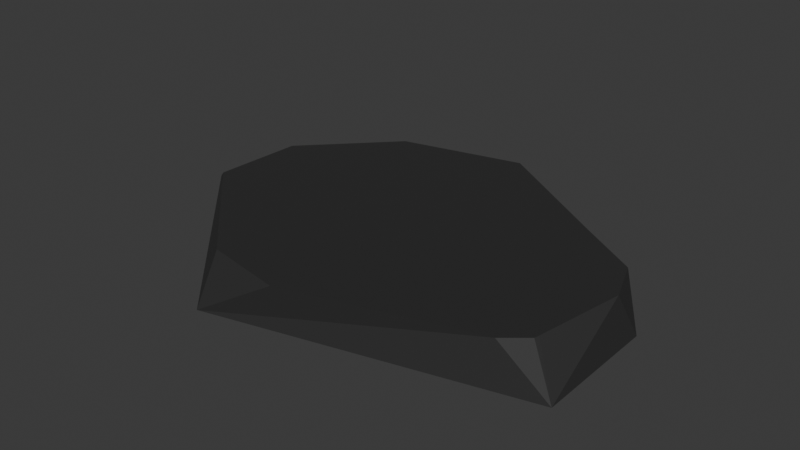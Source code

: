 # Source: strongbase.blend  (saved by Blender 4.1.24; exported with 4.5.12 LTS)
import bpy
from mathutils import Matrix  # noqa: F401  (used for matrix-valued properties, if any)

bpy.ops.wm.read_factory_settings(use_empty=True)
scene = bpy.context.scene
scene.name = 'Scene'

# ---- collections
col_collection = bpy.data.collections.new('Collection'); scene.collection.children.link(col_collection)

# ---- materials (node trees are filled in below, after node groups)
mat_material_001 = bpy.data.materials.new('Material.001')
mat_material_001.use_transparent_shadow = False

# ---- material node trees
mat_material_001.use_nodes = True; mat_material_001.node_tree.nodes.clear()
_N = mat_material_001.node_tree.nodes; _L = mat_material_001.node_tree.links
n0 = _N.new('ShaderNodeBsdfPrincipled'); n0.name = 'Principled BSDF'; n0.location = (10, 300)
n0.inputs[0].default_value = (0.05087, 0.05087, 0.05087, 1.0)
n0.inputs[1].default_value = 0.5984
n0.inputs[2].default_value = 0.7756
n1 = _N.new('ShaderNodeOutputMaterial'); n1.name = 'Material Output'; n1.location = (300, 300)
_L.new(n0.outputs[0], n1.inputs[0])
n1.is_active_output = True

# ---- world
world_world = bpy.data.worlds.new('World'); scene.world = world_world
world_world.use_nodes = True; world_world.node_tree.nodes.clear()
_N = world_world.node_tree.nodes; _L = world_world.node_tree.links
n0 = _N.new('ShaderNodeOutputWorld'); n0.name = 'World Output'; n0.location = (300, 300)
n1 = _N.new('ShaderNodeBackground'); n1.name = 'Background'; n1.location = (10, 300)
n1.inputs[0].default_value = (0.05088, 0.05088, 0.05088, 1.0)
_L.new(n1.outputs[0], n0.inputs[0])
n0.is_active_output = True
world_world.color = (0.05088, 0.05088, 0.05088)
world_world.use_sun_shadow = False
world_world.sun_shadow_jitter_overblur = 0.0

# ---- meshes
me_icosphere = bpy.data.meshes.new('Icosphere')
me_icosphere.from_pydata([(0.7236, -0.5257, -0.3079), (-0.2764, -0.8506, -0.3079), (-0.8944, 0.0, -0.3079), (-0.2764, 0.8506, -0.3079), (0.7236, 0.01587, -0.3079), (0.6909, -0.06585, -0.2362), (0.4348, 0.2866, -0.2362), (0.6364, 0.1235, -0.2362), (-0.03476, -0.7774, -0.2362), (0.5628, -0.5497, -0.2362), (0.636, -0.4699, -0.2362), (0.6395, -0.4484, -0.2362), (-0.65, 0.1454, -0.2362), (-0.6658, -0.2417, -0.2362), (-0.2936, -0.7157, -0.2362), (0.02041, 0.6325, -0.2362), (-0.3828, 0.506, -0.2362)], [], [(0, 1, 2, 3, 4), (10, 9, 0), (6, 15, 16, 12, 13, 14, 8, 9, 10, 11, 5, 7), (5, 4, 7), (4, 6, 7), (0, 11, 10), (1, 0, 9, 8), (0, 4, 5, 11), (2, 1, 14, 13), (2, 13, 12), (1, 8, 14), (3, 16, 15), (3, 2, 12, 16), (4, 3, 15, 6)])
_uv = me_icosphere.uv_layers.new(name='UVMap')
_uv.uv.foreach_set('vector', [0.2727, 0.1575, 1.0, 0.1575, 0.8182, 0.1575, 0.6364, 0.1575, 0.3664, 0.1575, 0.2822, 0.1788, 0.2587, 0.1818, 0.2727, 0.1575, 0.4559, 0.2362, 0.5909, 0.2362, 0.6791, 0.2315, 0.7727, 0.2362, 0.8535, 0.2186, 0.9792, 0.1935, 0.1254, 0.2172, 0.2587, 0.1818, 0.2822, 0.1788, 0.2852, 0.1791, 0.365, 0.2362, 0.4056, 0.2275, 0.365, 0.2362, 0.3664, 0.1575, 0.4056, 0.2275, 0.3664, 0.1575, 0.4559, 0.2362, 0.4056, 0.2275, 0.2727, 0.1575, 0.2852, 0.1791, 0.2822, 0.1788, 0.09091, 0.1575, 0.2727, 0.1575, 0.2587, 0.1818, 0.1254, 0.2172, 0.2727, 0.1575, 0.3664, 0.1575, 0.365, 0.2362, 0.2852, 0.1791, 0.8182, 0.1575, 1.0, 0.1575, 0.9792, 0.1935, 0.8535, 0.2186, 0.8182, 0.1575, 0.8535, 0.2186, 0.7727, 0.2362, 0.09091, 0.1575, 0.1254, 0.2172, 0.07008, 0.1935, 0.6364, 0.1575, 0.6791, 0.2315, 0.5909, 0.2362, 0.6364, 0.1575, 0.8182, 0.1575, 0.7727, 0.2362, 0.6791, 0.2315, 0.3664, 0.1575, 0.6364, 0.1575, 0.5909, 0.2362, 0.4559, 0.2362])
me_icosphere.materials.append(mat_material_001)
me_icosphere.update()

# ---- objects
ob_stone = bpy.data.objects.new('stone', me_icosphere)

# ---- transforms, parenting, visibility, modifiers, constraints
ob_stone.location = (0.0, 0.0, 1.235)
ob_stone.scale = (2.008, 1.531, 3.981)

# ---- collection membership
col_collection.objects.link(ob_stone)

# ---- scene / render settings (as saved in the file)
scene.frame_start = 1; scene.frame_end = 250; scene.frame_set(1)
scene.render.engine = 'BLENDER_EEVEE_NEXT'
scene.cycles.sampling_pattern = 'TABULATED_SOBOL'
scene.eevee.ray_tracing_options.trace_max_roughness = 0.0
bpy.context.view_layer.update()

# ---- added for rendering (the .blend has no active camera and no usable light): camera, sun
cam_auto = bpy.data.cameras.new('AutoCamera')
cam_auto.lens = 50.0
cam_auto.sensor_width = 36.0
cam_auto.clip_end = 1000.0
ob_auto_camera = bpy.data.objects.new('AutoCamera', cam_auto)
scene.collection.objects.link(ob_auto_camera)
ob_auto_camera.location = (3.69006, -4.63384, 3.24166)
ob_auto_camera.rotation_euler = (1.09748, -7.21219e-08, 0.694738)
scene.camera = ob_auto_camera
light_auto_sun = bpy.data.lights.new('AutoSun', 'SUN')
light_auto_sun.energy = 3.0
light_auto_sun.angle = 0.0523599
ob_auto_sun = bpy.data.objects.new('AutoSun', light_auto_sun)
scene.collection.objects.link(ob_auto_sun)
ob_auto_sun.rotation_euler = (0.872665, 0.174533, 0.523599)
bpy.context.view_layer.update()
